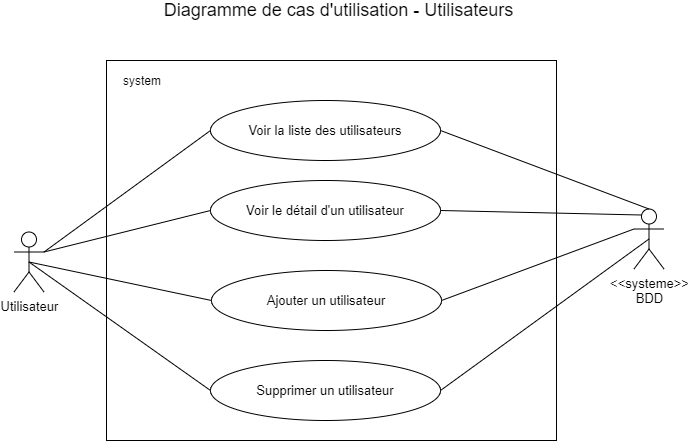

The diagram above was exported from draw.io. Its source (the exported page's mxGraphModel, read from the mxfile embedded in the PNG):
<mxGraphModel dx="1422" dy="713" grid="1" gridSize="10" guides="1" tooltips="1" connect="1" arrows="1" fold="1" page="1" pageScale="1" pageWidth="827" pageHeight="1169" math="0" shadow="0">
  <root>
    <mxCell id="0" />
    <mxCell id="1" parent="0" />
    <mxCell id="ENC8f9FHhxZ-6kJQtpSI-2" value="" style="whiteSpace=wrap;html=1;" parent="1" vertex="1">
      <mxGeometry x="194" y="190" width="450" height="380" as="geometry" />
    </mxCell>
    <mxCell id="ENC8f9FHhxZ-6kJQtpSI-3" value="system" style="text;html=1;strokeColor=none;fillColor=none;align=center;verticalAlign=middle;whiteSpace=wrap;rounded=0;" parent="1" vertex="1">
      <mxGeometry x="210" y="200" width="40" height="20" as="geometry" />
    </mxCell>
    <mxCell id="ENC8f9FHhxZ-6kJQtpSI-4" value="Diagramme de cas d'utilisation - Utilisateurs" style="text;html=1;strokeColor=none;fillColor=none;align=center;verticalAlign=middle;whiteSpace=wrap;rounded=0;fontSize=18;" parent="1" vertex="1">
      <mxGeometry x="243" y="130" width="367" height="20" as="geometry" />
    </mxCell>
    <mxCell id="ENC8f9FHhxZ-6kJQtpSI-5" value="Utilisateur" style="shape=umlActor;verticalLabelPosition=bottom;labelBackgroundColor=#ffffff;verticalAlign=top;html=1;fontSize=13;" parent="1" vertex="1">
      <mxGeometry x="101.5" y="361.5" width="30" height="60" as="geometry" />
    </mxCell>
    <mxCell id="ENC8f9FHhxZ-6kJQtpSI-7" value="&amp;lt;&amp;lt;systeme&amp;gt;&amp;gt;&lt;br&gt;BDD" style="shape=umlActor;verticalLabelPosition=bottom;labelBackgroundColor=#ffffff;verticalAlign=top;html=1;fontSize=13;" parent="1" vertex="1">
      <mxGeometry x="721.5" y="338.5" width="30" height="60" as="geometry" />
    </mxCell>
    <mxCell id="ENC8f9FHhxZ-6kJQtpSI-12" value="Voir la liste des utilisateurs" style="ellipse;whiteSpace=wrap;html=1;fontSize=13;" parent="1" vertex="1">
      <mxGeometry x="298" y="230" width="230" height="60" as="geometry" />
    </mxCell>
    <mxCell id="ENC8f9FHhxZ-6kJQtpSI-14" value="Voir le détail d'un utilisateur" style="ellipse;whiteSpace=wrap;html=1;fontSize=13;" parent="1" vertex="1">
      <mxGeometry x="298" y="310" width="230" height="60" as="geometry" />
    </mxCell>
    <mxCell id="ENC8f9FHhxZ-6kJQtpSI-29" value="" style="endArrow=none;html=1;fontSize=15;entryX=1;entryY=0.5;entryDx=0;entryDy=0;exitX=0.25;exitY=0.1;exitDx=0;exitDy=0;exitPerimeter=0;" parent="1" source="ENC8f9FHhxZ-6kJQtpSI-7" target="ENC8f9FHhxZ-6kJQtpSI-14" edge="1">
      <mxGeometry width="50" height="50" relative="1" as="geometry">
        <mxPoint x="680" y="380" as="sourcePoint" />
        <mxPoint x="538.0000000000023" y="503" as="targetPoint" />
      </mxGeometry>
    </mxCell>
    <mxCell id="ENC8f9FHhxZ-6kJQtpSI-30" value="" style="endArrow=none;html=1;fontSize=15;entryX=1;entryY=0.5;entryDx=0;entryDy=0;exitX=0.5;exitY=0;exitDx=0;exitDy=0;exitPerimeter=0;" parent="1" source="ENC8f9FHhxZ-6kJQtpSI-7" target="ENC8f9FHhxZ-6kJQtpSI-12" edge="1">
      <mxGeometry width="50" height="50" relative="1" as="geometry">
        <mxPoint x="717.5" y="449" as="sourcePoint" />
        <mxPoint x="538.0000000000023" y="389.9999999999998" as="targetPoint" />
      </mxGeometry>
    </mxCell>
    <mxCell id="ENC8f9FHhxZ-6kJQtpSI-32" value="" style="endArrow=none;html=1;fontSize=15;entryX=0;entryY=0.5;entryDx=0;entryDy=0;exitX=1;exitY=0.3333333333333333;exitDx=0;exitDy=0;exitPerimeter=0;" parent="1" source="ENC8f9FHhxZ-6kJQtpSI-5" target="ENC8f9FHhxZ-6kJQtpSI-12" edge="1">
      <mxGeometry width="50" height="50" relative="1" as="geometry">
        <mxPoint x="70" y="830" as="sourcePoint" />
        <mxPoint x="120" y="780" as="targetPoint" />
      </mxGeometry>
    </mxCell>
    <mxCell id="ENC8f9FHhxZ-6kJQtpSI-33" value="" style="endArrow=none;html=1;fontSize=15;entryX=0;entryY=0.5;entryDx=0;entryDy=0;exitX=1;exitY=0.3333333333333333;exitDx=0;exitDy=0;exitPerimeter=0;" parent="1" source="ENC8f9FHhxZ-6kJQtpSI-5" target="ENC8f9FHhxZ-6kJQtpSI-14" edge="1">
      <mxGeometry width="50" height="50" relative="1" as="geometry">
        <mxPoint x="140" y="323" as="sourcePoint" />
        <mxPoint x="307.9999999999977" y="280" as="targetPoint" />
      </mxGeometry>
    </mxCell>
    <mxCell id="QcCM_HzTIkh6U_8rTKp8-1" value="Ajouter un utilisateur" style="ellipse;whiteSpace=wrap;html=1;fontSize=13;" vertex="1" parent="1">
      <mxGeometry x="299" y="400" width="230" height="60" as="geometry" />
    </mxCell>
    <mxCell id="QcCM_HzTIkh6U_8rTKp8-2" value="Supprimer un utilisateur" style="ellipse;whiteSpace=wrap;html=1;fontSize=13;" vertex="1" parent="1">
      <mxGeometry x="298" y="490" width="230" height="60" as="geometry" />
    </mxCell>
    <mxCell id="QcCM_HzTIkh6U_8rTKp8-3" value="" style="endArrow=none;html=1;fontSize=15;entryX=0;entryY=0.5;entryDx=0;entryDy=0;exitX=0.5;exitY=0.5;exitDx=0;exitDy=0;exitPerimeter=0;" edge="1" parent="1" target="QcCM_HzTIkh6U_8rTKp8-1" source="ENC8f9FHhxZ-6kJQtpSI-5">
      <mxGeometry width="50" height="50" relative="1" as="geometry">
        <mxPoint x="116.5" y="421.5" as="sourcePoint" />
        <mxPoint x="308" y="350" as="targetPoint" />
      </mxGeometry>
    </mxCell>
    <mxCell id="QcCM_HzTIkh6U_8rTKp8-4" value="" style="endArrow=none;html=1;fontSize=15;entryX=0;entryY=0.5;entryDx=0;entryDy=0;exitX=0.5;exitY=0.5;exitDx=0;exitDy=0;exitPerimeter=0;" edge="1" parent="1" target="QcCM_HzTIkh6U_8rTKp8-2" source="ENC8f9FHhxZ-6kJQtpSI-5">
      <mxGeometry width="50" height="50" relative="1" as="geometry">
        <mxPoint x="117.00999999999999" y="429" as="sourcePoint" />
        <mxPoint x="318" y="360" as="targetPoint" />
      </mxGeometry>
    </mxCell>
    <mxCell id="QcCM_HzTIkh6U_8rTKp8-5" value="" style="endArrow=none;html=1;fontSize=15;entryX=0;entryY=0.3333333333333333;entryDx=0;entryDy=0;exitX=1;exitY=0.5;exitDx=0;exitDy=0;entryPerimeter=0;" edge="1" parent="1" source="QcCM_HzTIkh6U_8rTKp8-1" target="ENC8f9FHhxZ-6kJQtpSI-7">
      <mxGeometry width="50" height="50" relative="1" as="geometry">
        <mxPoint x="161.5" y="441.5" as="sourcePoint" />
        <mxPoint x="721.5" y="388.5" as="targetPoint" />
      </mxGeometry>
    </mxCell>
    <mxCell id="QcCM_HzTIkh6U_8rTKp8-6" value="" style="endArrow=none;html=1;fontSize=15;entryX=1;entryY=0.5;entryDx=0;entryDy=0;exitX=0.5;exitY=0.5;exitDx=0;exitDy=0;exitPerimeter=0;" edge="1" parent="1" target="QcCM_HzTIkh6U_8rTKp8-2" source="ENC8f9FHhxZ-6kJQtpSI-7">
      <mxGeometry width="50" height="50" relative="1" as="geometry">
        <mxPoint x="736.5" y="398.5" as="sourcePoint" />
        <mxPoint x="338" y="380" as="targetPoint" />
      </mxGeometry>
    </mxCell>
  </root>
</mxGraphModel>